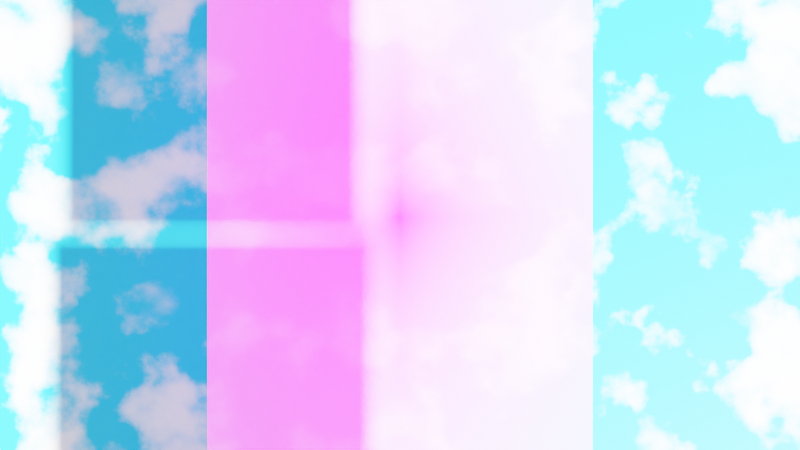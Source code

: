 # Source: BLENDER_CONGO.blend  (saved by Blender 3.3.6; exported with 4.5.12 LTS)
import bpy
from mathutils import Matrix  # noqa: F401  (used for matrix-valued properties, if any)

bpy.ops.wm.read_factory_settings(use_empty=True)
scene = bpy.context.scene
scene.name = 'Scene'

# ---- collections
col_collection = bpy.data.collections.new('Collection'); scene.collection.children.link(col_collection)

# ---- images (referenced by path relative to the original .blend; pixels are not part of the script)
import os
ASSET_DIR = os.environ.get("B2B_ASSET_DIR", "")  # directory of the original .blend (textures are referenced by path, not embedded)
HERE = os.path.dirname(os.path.abspath(__file__))  # packed textures are extracted next to this script under _unpacked/

def load_image(name, relpath, width, height, colorspace="sRGB"):
    """Load a texture the original file referenced (path relative to the .blend, or extracted next to this script)."""
    p = next((c for c in (os.path.join(HERE, relpath), os.path.join(ASSET_DIR, relpath)) if relpath and os.path.exists(c)), "")
    if p:
        img = bpy.data.images.load(p, check_existing=True)
        img.name = name
    else:  # same state as the original file: an image datablock whose file is absent (Cycles renders it pink)
        img = bpy.data.images.new(name, width, height)
        img.source = "FILE"
        img.filepath = "//" + (relpath or name)
    img.colorspace_settings.name = colorspace
    return img
img_bombe_png = load_image('BOMBE.png', 'BOMBE.png', 1024, 1024, 'sRGB')
img_fond_png = load_image('FOND.png', 'FOND.png', 1024, 1024, 'sRGB')

# ---- materials (node trees are filled in below, after node groups)
mat_material_002 = bpy.data.materials.new('Material.002')
mat_material_002.use_transparent_shadow = False
mat_bombe = bpy.data.materials.new('BOMBE')
mat_bombe.surface_render_method = 'BLENDED'
mat_bombe.blend_method = 'BLEND'
mat_bombe.use_transparent_shadow = False
mat_fond_fin = bpy.data.materials.new('FOND FIN')
mat_fond_fin.surface_render_method = 'BLENDED'
mat_fond_fin.blend_method = 'BLEND'
mat_fond_fin.use_transparent_shadow = False
mat_material = bpy.data.materials.new('Material')
mat_material.use_transparent_shadow = False

# ---- material node trees
mat_material_002.use_nodes = True; mat_material_002.node_tree.nodes.clear()
_N = mat_material_002.node_tree.nodes; _L = mat_material_002.node_tree.links
n0 = _N.new('ShaderNodeBsdfPrincipled'); n0.name = 'Principled BSDF'; n0.location = (281, 300)
n0.distribution = 'GGX'
n0.subsurface_method = 'RANDOM_WALK_SKIN'
n0.inputs[3].default_value = 1.45
n0.inputs[27].default_value = (0.0, 0.0, 0.0, 1.0)
n0.inputs[28].default_value = 1.0
n1 = _N.new('ShaderNodeOutputMaterial'); n1.name = 'Material Output'; n1.location = (571, 300)
n2 = _N.new('ShaderNodeTexCoord'); n2.name = 'Texture Coordinate'; n2.location = (-1416, 323)
n3 = _N.new('ShaderNodeTexCoord'); n3.name = 'Texture Coordinate.001'; n3.location = (-1416, -52)
n4 = _N.new('ShaderNodeTexNoise'); n4.name = 'Noise Texture.001'; n4.location = (-755, 312)
n4.inputs[2].default_value = 1.111
n5 = _N.new('ShaderNodeTexNoise'); n5.name = 'Noise Texture'; n5.location = (-699, -29)
n5.inputs[2].default_value = 1.111
n6 = _N.new('ShaderNodeTexNoise'); n6.name = 'Noise Texture.003'; n6.location = (-982, -8)
n6.inputs[2].default_value = 7.0
n6.inputs[3].default_value = 16.0
n7 = _N.new('ShaderNodeMapping'); n7.name = 'Mapping'; n7.location = (-1241, 368)
n7.inputs[1].default_value = (209.4, 8.0, 0.0)
n8 = _N.new('ShaderNodeMapping'); n8.name = 'Mapping.001'; n8.location = (-1241, -7)
n8.inputs[1].default_value = (209.0, 8.0, 0.0)
n9 = _N.new('ShaderNodeValToRGB'); n9.name = 'ColorRamp.001'; n9.location = (-459, -37)
while len(n9.color_ramp.elements) > 1: n9.color_ramp.elements.remove(n9.color_ramp.elements[-1])
n9.color_ramp.elements[0].position = 0.0; n9.color_ramp.elements[0].color = (0.2965, 0.2965, 0.2965, 1.0)
_e = n9.color_ramp.elements.new(0.5491); _e.color = (0.003471, 0.002421, 0.01929, 1.0)
n10 = _N.new('ShaderNodeTexNoise'); n10.name = 'Noise Texture.002'; n10.location = (-975, 276)
n10.inputs[2].default_value = 7.0
n10.inputs[3].default_value = 16.0
n11 = _N.new('ShaderNodeValToRGB'); n11.name = 'ColorRamp'; n11.location = (-459, 339)
n11.color_ramp.interpolation = 'EASE'
while len(n11.color_ramp.elements) > 1: n11.color_ramp.elements.remove(n11.color_ramp.elements[-1])
n11.color_ramp.elements[0].position = 0.3782; n11.color_ramp.elements[0].color = (1.0, 1.0, 1.0, 1.0)
_e = n11.color_ramp.elements.new(0.5491); _e.color = (0.006026, 0.5572, 0.9841, 1.0)
n12 = _N.new('ShaderNodeMix'); n12.name = 'Mix'; n12.location = (54, 226)
n12.data_type = 'RGBA'
n12.inputs[0].default_value = 0.0
_L.new(n0.outputs[0], n1.inputs[0])
_L.new(n12.outputs[2], n0.inputs[0])
_L.new(n2.outputs[3], n7.inputs[0])
_L.new(n11.outputs[0], n12.inputs[6])
_L.new(n3.outputs[3], n8.inputs[0])
_L.new(n9.outputs[0], n12.inputs[7])
_L.new(n5.outputs[0], n9.inputs[0])
_L.new(n6.outputs[1], n5.inputs[0])
_L.new(n10.outputs[1], n4.inputs[0])
_L.new(n4.outputs[0], n11.inputs[0])
_L.new(n7.outputs[0], n10.inputs[0])
_L.new(n8.outputs[0], n6.inputs[0])
n1.is_active_output = True
mat_bombe.use_nodes = True; mat_bombe.node_tree.nodes.clear()
_N = mat_bombe.node_tree.nodes; _L = mat_bombe.node_tree.links
n0 = _N.new('ShaderNodeOutputMaterial'); n0.name = 'Material Output'; n0.location = (300, 300)
n1 = _N.new('ShaderNodeTexImage'); n1.name = 'Image Texture'; n1.location = (-200, 300)
n1.image = img_bombe_png
n1.extension = 'CLIP'
n2 = _N.new('ShaderNodeBsdfPrincipled'); n2.name = 'Principled BSDF'; n2.location = (0, 300)
n2.distribution = 'GGX'
n2.subsurface_method = 'RANDOM_WALK_SKIN'
n2.inputs[3].default_value = 1.45
n2.inputs[27].default_value = (0.0, 0.0, 0.0, 1.0)
n2.inputs[28].default_value = 1.0
_L.new(n1.outputs[0], n2.inputs[0])
_L.new(n1.outputs[1], n2.inputs[4])
_L.new(n2.outputs[0], n0.inputs[0])
n0.is_active_output = True
mat_fond_fin.use_nodes = True; mat_fond_fin.node_tree.nodes.clear()
_N = mat_fond_fin.node_tree.nodes; _L = mat_fond_fin.node_tree.links
n0 = _N.new('ShaderNodeOutputMaterial'); n0.name = 'Material Output'; n0.location = (300, 300)
n1 = _N.new('ShaderNodeTexImage'); n1.name = 'Image Texture'; n1.location = (-425, 237)
n1.image = img_fond_png
n1.extension = 'CLIP'
n2 = _N.new('ShaderNodeBsdfPrincipled'); n2.name = 'Principled BSDF'; n2.location = (0, 300)
n2.distribution = 'GGX'
n2.subsurface_method = 'RANDOM_WALK_SKIN'
n2.inputs[3].default_value = 1.45
n2.inputs[27].default_value = (0.0, 0.0, 0.0, 1.0)
n2.inputs[28].default_value = 1.0
_L.new(n1.outputs[0], n2.inputs[0])
_L.new(n1.outputs[1], n2.inputs[4])
_L.new(n2.outputs[0], n0.inputs[0])
n0.is_active_output = True
mat_material.use_nodes = True; mat_material.node_tree.nodes.clear()
_N = mat_material.node_tree.nodes; _L = mat_material.node_tree.links
n0 = _N.new('ShaderNodeBsdfPrincipled'); n0.name = 'Principled BSDF'; n0.location = (10, 300)
n0.distribution = 'GGX'
n0.subsurface_method = 'RANDOM_WALK_SKIN'
n0.inputs[0].default_value = (0.0, 0.0, 0.0, 1.0)
n0.inputs[2].default_value = 1.0
n0.inputs[3].default_value = 1.45
n0.inputs[27].default_value = (0.0, 0.0, 0.0, 1.0)
n0.inputs[28].default_value = 1.0
n1 = _N.new('ShaderNodeOutputMaterial'); n1.name = 'Material Output'; n1.location = (300, 300)
n1.is_active_output = True

# ---- world
world_world = bpy.data.worlds.new('World'); scene.world = world_world
world_world.use_nodes = True; world_world.node_tree.nodes.clear()
_N = world_world.node_tree.nodes; _L = world_world.node_tree.links
n0 = _N.new('ShaderNodeOutputWorld'); n0.name = 'World Output'; n0.location = (300, 300)
n1 = _N.new('ShaderNodeBackground'); n1.name = 'Background'; n1.location = (10, 300)
n1.inputs[0].default_value = (0.05088, 0.05088, 0.05088, 1.0)
_L.new(n1.outputs[0], n0.inputs[0])
n0.is_active_output = True
world_world.color = (0.05088, 0.05088, 0.05088)
world_world.use_sun_shadow = False
world_world.sun_shadow_jitter_overblur = 0.0

# ---- cameras
cam_camera_001 = bpy.data.cameras.new('Camera.001')
cam_camera_001.passepartout_alpha = 1.0

# ---- meshes
me_plane_001 = bpy.data.meshes.new('Plane.001')
me_plane_001.from_pydata([(-1.0, -1.0, 0.0), (1.0, -1.0, 0.0), (-1.0, 1.0, 0.0), (1.0, 1.0, 0.0)], [], [(0, 1, 3, 2)])
_uv = me_plane_001.uv_layers.new(name='UVMap')
_uv.uv.foreach_set('vector', [0.0, 0.0, 1.0, 0.0, 1.0, 1.0, 0.0, 1.0])
me_plane_001.materials.append(mat_material_002)
me_plane_001.update()
me_bombe = bpy.data.meshes.new('BOMBE')
me_bombe.from_pydata([(-0.3792, -0.5, 0.0), (0.3792, -0.5, 0.0), (-0.3792, 0.5, 0.0), (0.3792, 0.5, 0.0)], [], [(0, 1, 3, 2)])
_uv = me_bombe.uv_layers.new(name='UVMap')
_uv.uv.foreach_set('vector', [0.0, 0.0, 1.0, 0.0, 1.0, 1.0, 0.0, 1.0])
me_bombe.materials.append(mat_bombe)
me_bombe.update()
me_bombe_005 = bpy.data.meshes.new('BOMBE.005')
me_bombe_005.from_pydata([(-0.3792, -0.5, 0.0), (0.3792, -0.5, 0.0), (-0.3792, 0.5, 0.0), (0.3792, 0.5, 0.0)], [], [(0, 1, 3, 2)])
_uv = me_bombe_005.uv_layers.new(name='UVMap')
_uv.uv.foreach_set('vector', [0.0, 0.0, 1.0, 0.0, 1.0, 1.0, 0.0, 1.0])
me_bombe_005.materials.append(mat_bombe)
me_bombe_005.update()
me_bombe_006 = bpy.data.meshes.new('BOMBE.006')
me_bombe_006.from_pydata([(-0.3792, -0.5, 0.0), (0.3792, -0.5, 0.0), (-0.3792, 0.5, 0.0), (0.3792, 0.5, 0.0)], [], [(0, 1, 3, 2)])
_uv = me_bombe_006.uv_layers.new(name='UVMap')
_uv.uv.foreach_set('vector', [0.0, 0.0, 1.0, 0.0, 1.0, 1.0, 0.0, 1.0])
me_bombe_006.materials.append(mat_bombe)
me_bombe_006.update()
me_bombe_007 = bpy.data.meshes.new('BOMBE.007')
me_bombe_007.from_pydata([(-0.3792, -0.5, 0.0), (0.3792, -0.5, 0.0), (-0.3792, 0.5, 0.0), (0.3792, 0.5, 0.0)], [], [(0, 1, 3, 2)])
_uv = me_bombe_007.uv_layers.new(name='UVMap')
_uv.uv.foreach_set('vector', [0.0, 0.0, 1.0, 0.0, 1.0, 1.0, 0.0, 1.0])
me_bombe_007.materials.append(mat_bombe)
me_bombe_007.update()
me_bombe_008 = bpy.data.meshes.new('BOMBE.008')
me_bombe_008.from_pydata([(-0.3792, -0.5, 0.0), (0.3792, -0.5, 0.0), (-0.3792, 0.5, 0.0), (0.3792, 0.5, 0.0)], [], [(0, 1, 3, 2)])
_uv = me_bombe_008.uv_layers.new(name='UVMap')
_uv.uv.foreach_set('vector', [0.0, 0.0, 1.0, 0.0, 1.0, 1.0, 0.0, 1.0])
me_bombe_008.materials.append(mat_bombe)
me_bombe_008.update()
me_bombe_009 = bpy.data.meshes.new('BOMBE.009')
me_bombe_009.from_pydata([(-0.3792, -0.5, 0.0), (0.3792, -0.5, 0.0), (-0.3792, 0.5, 0.0), (0.3792, 0.5, 0.0)], [], [(0, 1, 3, 2)])
_uv = me_bombe_009.uv_layers.new(name='UVMap')
_uv.uv.foreach_set('vector', [0.0, 0.0, 1.0, 0.0, 1.0, 1.0, 0.0, 1.0])
me_bombe_009.materials.append(mat_bombe)
me_bombe_009.update()
me_plane_002 = bpy.data.meshes.new('Plane.002')
me_plane_002.from_pydata([(-1.0, -1.0, 0.0), (1.0, -1.0, 0.0), (-1.0, 1.0, 0.0), (1.0, 1.0, 0.0)], [], [(0, 1, 3, 2)])
_uv = me_plane_002.uv_layers.new(name='UVMap')
_uv.uv.foreach_set('vector', [0.0, 0.0, 1.0, 0.0, 1.0, 1.0, 0.0, 1.0])
me_plane_002.update()
me_fond_fin = bpy.data.meshes.new('FOND FIN')
me_fond_fin.from_pydata([(-0.2949, -0.5, 0.0), (0.2949, -0.5, 0.0), (-0.2949, 0.5, 0.0), (0.2949, 0.5, 0.0)], [], [(0, 1, 3, 2)])
_uv = me_fond_fin.uv_layers.new(name='UVMap')
_uv.uv.foreach_set('vector', [0.0, 0.0, 1.0, 0.0, 1.0, 1.0, 0.0, 1.0])
me_fond_fin.materials.append(mat_fond_fin)
me_fond_fin.update()
me_plane_003 = bpy.data.meshes.new('Plane.003')
me_plane_003.from_pydata([(-1.0, -1.0, 0.0), (1.0, -1.0, 0.0), (-1.0, 1.0, 0.0), (1.0, 1.0, 0.0)], [], [(0, 1, 3, 2)])
_uv = me_plane_003.uv_layers.new(name='UVMap')
_uv.uv.foreach_set('vector', [0.0, 0.0, 1.0, 0.0, 1.0, 1.0, 0.0, 1.0])
me_plane_003.materials.append(mat_material)
me_plane_003.update()
me_plane_004 = bpy.data.meshes.new('Plane.004')
me_plane_004.from_pydata([(-1.0, -1.0, 0.0), (1.0, -1.0, 0.0), (-1.0, 1.0, 0.0), (1.0, 1.0, 0.0)], [], [(0, 1, 3, 2)])
_uv = me_plane_004.uv_layers.new(name='UVMap')
_uv.uv.foreach_set('vector', [0.0, 0.0, 1.0, 0.0, 1.0, 1.0, 0.0, 1.0])
me_plane_004.materials.append(mat_material)
me_plane_004.update()

# ---- objects
ob_camera = bpy.data.objects.new('Camera', cam_camera_001)
ob_plane_001 = bpy.data.objects.new('Plane.001', me_plane_001)
ob_bombe = bpy.data.objects.new('BOMBE', me_bombe)
ob_bombe_001 = bpy.data.objects.new('BOMBE.001', me_bombe_005)
ob_bombe_002 = bpy.data.objects.new('BOMBE.002', me_bombe_006)
ob_bombe_003 = bpy.data.objects.new('BOMBE.003', me_bombe_007)
ob_bombe_004 = bpy.data.objects.new('BOMBE.004', me_bombe_008)
ob_bombe_005 = bpy.data.objects.new('BOMBE.005', me_bombe_009)
ob_plane_002 = bpy.data.objects.new('Plane.002', me_plane_002)
ob_fond_fin = bpy.data.objects.new('FOND FIN', me_fond_fin)
ob_plane = bpy.data.objects.new('Plane', me_plane_003)
ob_plane_003 = bpy.data.objects.new('Plane.003', me_plane_004)

# ---- transforms, parenting, visibility, modifiers, constraints
ob_camera.location = (0.0, -0.01, 1.404)
ob_plane_001.location = (0.0, 0.0, -0.4059)
ob_plane_001.scale = (1.174, 1.174, 1.174)
ob_bombe.location = (0.5025, -0.3915, -0.124)
ob_bombe.scale = (0.0572, 0.0572, 0.0572)
ob_bombe.hide_render = True
ob_bombe_001.location = (0.5025, -0.3915, -0.124)
ob_bombe_001.scale = (0.0572, 0.0572, 0.0572)
ob_bombe_001.hide_render = True
ob_bombe_002.location = (0.5702, -0.3575, -0.124)
ob_bombe_002.scale = (0.0572, 0.0572, 0.0572)
ob_bombe_002.hide_render = True
ob_bombe_003.location = (0.5025, -0.3915, -0.124)
ob_bombe_003.scale = (0.0572, 0.0572, 0.0572)
ob_bombe_003.hide_render = True
ob_bombe_004.location = (0.5025, -0.3915, -0.124)
ob_bombe_004.scale = (0.0572, 0.0572, 0.0572)
ob_bombe_004.hide_render = True
ob_bombe_005.location = (0.5025, -0.3915, -0.124)
ob_bombe_005.scale = (0.0572, 0.0572, 0.0572)
ob_bombe_005.hide_render = True
ob_plane_002.location = (0.0, 0.558, 0.0)
ob_plane_002.scale = (0.3077, 0.1997, 0.1997)
ob_plane_002.hide_render = True
ob_fond_fin.location = (0.0, 0.0, 0.0)
ob_fond_fin.scale = (0.8248, 0.8248, 0.8248)
ob_plane.location = (-0.006675, 0.5996, 0.0)
ob_plane.scale = (0.2625, 0.2034, 0.2034)
ob_plane_003.location = (0.0, -0.6212, 0.0)
ob_plane_003.scale = (0.2625, 0.2034, 0.2034)

# ---- collection membership
col_collection.objects.link(ob_camera)
col_collection.objects.link(ob_plane_001)
col_collection.objects.link(ob_bombe)
col_collection.objects.link(ob_bombe_001)
col_collection.objects.link(ob_bombe_002)
col_collection.objects.link(ob_bombe_003)
col_collection.objects.link(ob_bombe_004)
col_collection.objects.link(ob_bombe_005)
col_collection.objects.link(ob_plane_002)
col_collection.objects.link(ob_fond_fin)
col_collection.objects.link(ob_plane)
col_collection.objects.link(ob_plane_003)

# ---- scene / render settings (as saved in the file)
scene.camera = ob_camera
scene.frame_start = 1; scene.frame_end = 250; scene.frame_set(1)
scene.render.engine = 'BLENDER_EEVEE_NEXT'
scene.render.image_settings.file_format = 'FFMPEG'
scene.render.image_settings.color_mode = 'RGB'
scene.cycles.sampling_pattern = 'TABULATED_SOBOL'
scene.cycles.use_light_tree = False
scene.eevee.taa_render_samples = 4
scene.eevee.use_gtao = True
scene.view_settings.look = 'Very High Contrast'
scene.view_settings.view_transform = 'Filmic'
scene.view_settings.exposure = 4.385
bpy.context.view_layer.update()

# ---- added for rendering (the .blend has no usable light): sun
light_auto_sun = bpy.data.lights.new('AutoSun', 'SUN')
light_auto_sun.energy = 3.0
light_auto_sun.angle = 0.0523599
ob_auto_sun = bpy.data.objects.new('AutoSun', light_auto_sun)
scene.collection.objects.link(ob_auto_sun)
ob_auto_sun.rotation_euler = (0.872665, 0.174533, 0.523599)
bpy.context.view_layer.update()
